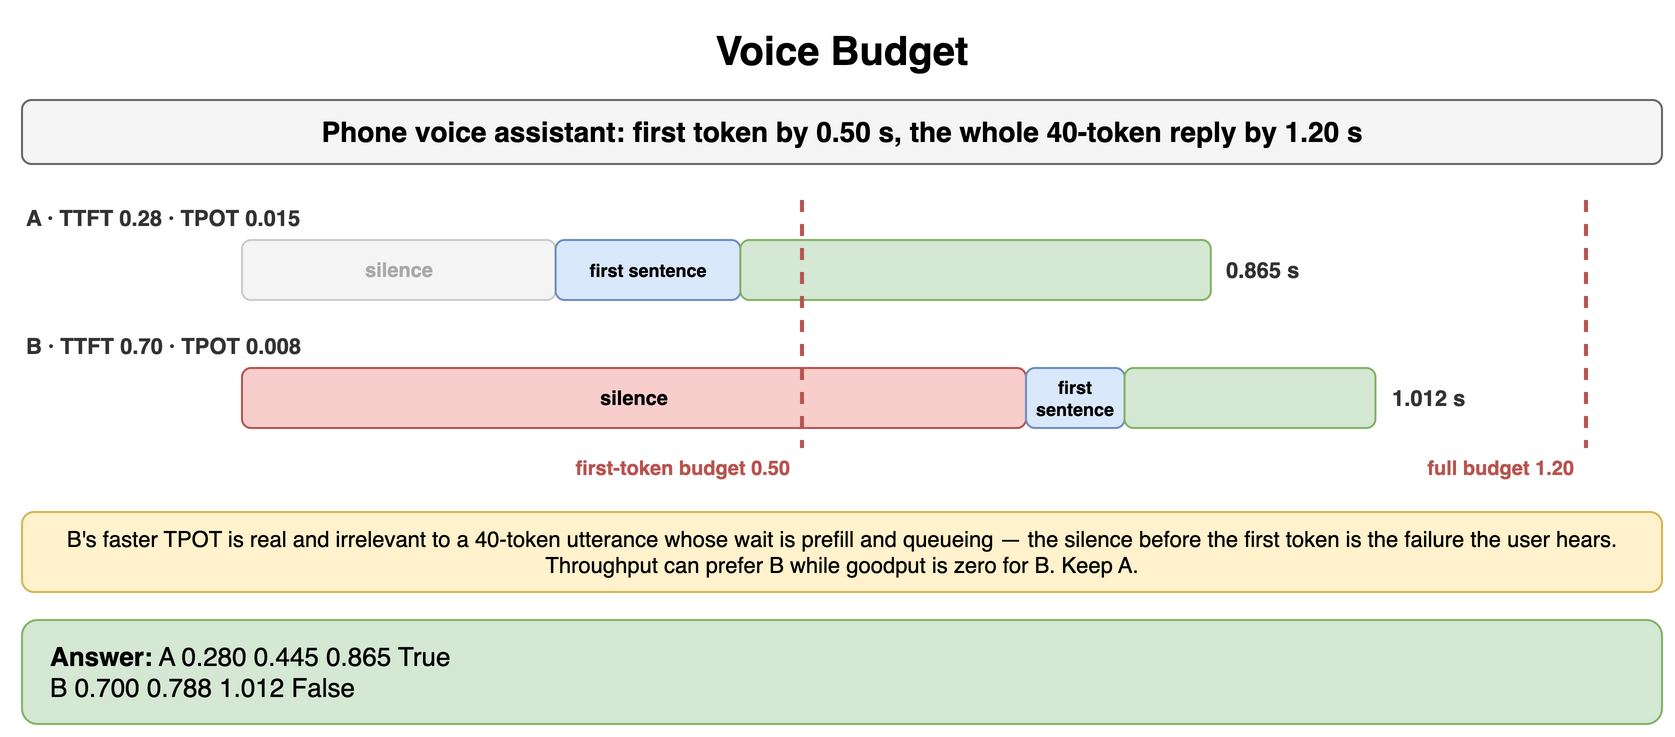

The diagram above was exported from draw.io. Its source (the exported page's mxGraphModel, read from the mxfile embedded in the PNG):
<mxGraphModel dx="900" dy="376" grid="1" gridSize="10" guides="1" tooltips="1" connect="1" arrows="1" fold="1" page="1" pageScale="1" pageWidth="900" pageHeight="376" math="0" shadow="0">
  <root>
    <mxCell id="0" />
    <mxCell id="1" parent="0" />
    <mxCell id="d1" value="Voice Budget" style="text;html=1;align=center;verticalAlign=middle;whiteSpace=wrap;fontSize=20;fontStyle=1;" vertex="1" parent="1">
      <mxGeometry x="40" y="10" width="820" height="30" as="geometry" />
    </mxCell>
    <mxCell id="d2" value="Phone voice assistant: first token by 0.50 s, the whole 40-token reply by 1.20 s" style="rounded=1;whiteSpace=wrap;html=1;fillColor=#f5f5f5;strokeColor=#666666;fontStyle=1;fontSize=14;" vertex="1" parent="1">
      <mxGeometry x="40" y="50" width="820" height="32" as="geometry" />
    </mxCell>
    <mxCell id="d3" value="A · TTFT 0.28 · TPOT 0.015" style="text;html=1;whiteSpace=wrap;fontSize=11;align=left;verticalAlign=middle;fontSize=11;fontColor=#333333;fontStyle=1;" vertex="1" parent="1">
      <mxGeometry x="40" y="100" width="400" height="18" as="geometry" />
    </mxCell>
    <mxCell id="d4" value="silence" style="rounded=1;whiteSpace=wrap;html=1;fillColor=#f5f5f5;strokeColor=#cccccc;fontSize=10;align=center;fontStyle=1;fontColor=#aaaaaa;" vertex="1" parent="1">
      <mxGeometry x="150" y="120" width="156.8" height="30" as="geometry" />
    </mxCell>
    <mxCell id="d5" value="first sentence" style="rounded=1;whiteSpace=wrap;html=1;fillColor=#dae8fc;strokeColor=#6c8ebf;fontSize=9;align=center;fontStyle=1;" vertex="1" parent="1">
      <mxGeometry x="306.8" y="120" width="92.39999999999999" height="30" as="geometry" />
    </mxCell>
    <mxCell id="d6" value="" style="rounded=1;whiteSpace=wrap;html=1;fillColor=#d5e8d4;strokeColor=#82b366;fontSize=12;align=center;fontStyle=1;" vertex="1" parent="1">
      <mxGeometry x="399.20000000000005" y="120" width="235.2" height="30" as="geometry" />
    </mxCell>
    <mxCell id="d7" value="0.865 s" style="text;html=1;whiteSpace=wrap;fontSize=11;align=left;verticalAlign=middle;fontSize=11;fontColor=#333333;fontStyle=1;" vertex="1" parent="1">
      <mxGeometry x="640.4" y="120" width="80" height="30" as="geometry" />
    </mxCell>
    <mxCell id="d8" value="B · TTFT 0.70 · TPOT 0.008" style="text;html=1;whiteSpace=wrap;fontSize=11;align=left;verticalAlign=middle;fontSize=11;fontColor=#333333;fontStyle=1;" vertex="1" parent="1">
      <mxGeometry x="40" y="164" width="400" height="18" as="geometry" />
    </mxCell>
    <mxCell id="d9" value="silence" style="rounded=1;whiteSpace=wrap;html=1;fillColor=#f8cecc;strokeColor=#b85450;fontSize=10;align=center;fontStyle=1;" vertex="1" parent="1">
      <mxGeometry x="150" y="184" width="392.0" height="30" as="geometry" />
    </mxCell>
    <mxCell id="d10" value="first sentence" style="rounded=1;whiteSpace=wrap;html=1;fillColor=#dae8fc;strokeColor=#6c8ebf;fontSize=9;align=center;fontStyle=1;" vertex="1" parent="1">
      <mxGeometry x="542.0" y="184" width="49.27999999999998" height="30" as="geometry" />
    </mxCell>
    <mxCell id="d11" value="" style="rounded=1;whiteSpace=wrap;html=1;fillColor=#d5e8d4;strokeColor=#82b366;fontSize=12;align=center;fontStyle=1;" vertex="1" parent="1">
      <mxGeometry x="591.28" y="184" width="125.44000000000005" height="30" as="geometry" />
    </mxCell>
    <mxCell id="d12" value="1.012 s" style="text;html=1;whiteSpace=wrap;fontSize=11;align=left;verticalAlign=middle;fontSize=11;fontColor=#333333;fontStyle=1;" vertex="1" parent="1">
      <mxGeometry x="722.72" y="184" width="80" height="30" as="geometry" />
    </mxCell>
    <mxCell id="d13" value="" style="endArrow=none;html=1;strokeColor=#b85450;strokeWidth=2;dashed=1;" edge="1" parent="1">
      <mxGeometry relative="1" as="geometry">
        <mxPoint x="430.0" y="100" as="sourcePoint" />
        <mxPoint x="430.0" y="224" as="targetPoint" />
      </mxGeometry>
    </mxCell>
    <mxCell id="d14" value="first-token budget 0.50" style="text;html=1;whiteSpace=wrap;fontSize=11;align=right;verticalAlign=middle;fontSize=10;fontColor=#b85450;fontStyle=1;" vertex="1" parent="1">
      <mxGeometry x="280.0" y="226" width="146" height="16" as="geometry" />
    </mxCell>
    <mxCell id="d15" value="" style="endArrow=none;html=1;strokeColor=#b85450;strokeWidth=2;dashed=1;" edge="1" parent="1">
      <mxGeometry relative="1" as="geometry">
        <mxPoint x="822.0" y="100" as="sourcePoint" />
        <mxPoint x="822.0" y="224" as="targetPoint" />
      </mxGeometry>
    </mxCell>
    <mxCell id="d16" value="full budget 1.20" style="text;html=1;whiteSpace=wrap;fontSize=11;align=right;verticalAlign=middle;fontSize=10;fontColor=#b85450;fontStyle=1;" vertex="1" parent="1">
      <mxGeometry x="672.0" y="226" width="146" height="16" as="geometry" />
    </mxCell>
    <mxCell id="d17" value="B's faster TPOT is real and irrelevant to a 40-token utterance whose wait is prefill and queueing — the silence before the first token is the failure the user hears. Throughput can prefer B while goodput is zero for B. Keep A." style="rounded=1;whiteSpace=wrap;html=1;fillColor=#fff2cc;strokeColor=#d6b656;fontSize=11;align=center;" vertex="1" parent="1">
      <mxGeometry x="40" y="256" width="820" height="40" as="geometry" />
    </mxCell>
    <mxCell id="d18" value="&lt;b&gt;Answer:&lt;/b&gt; A 0.280 0.445 0.865 True&lt;br&gt;B 0.700 0.788 1.012 False" style="rounded=1;whiteSpace=wrap;html=1;fillColor=#d5e8d4;strokeColor=#82b366;fontSize=13;align=left;spacingLeft=12;" vertex="1" parent="1">
      <mxGeometry x="40" y="310" width="820" height="52" as="geometry" />
    </mxCell>
  </root>
</mxGraphModel>